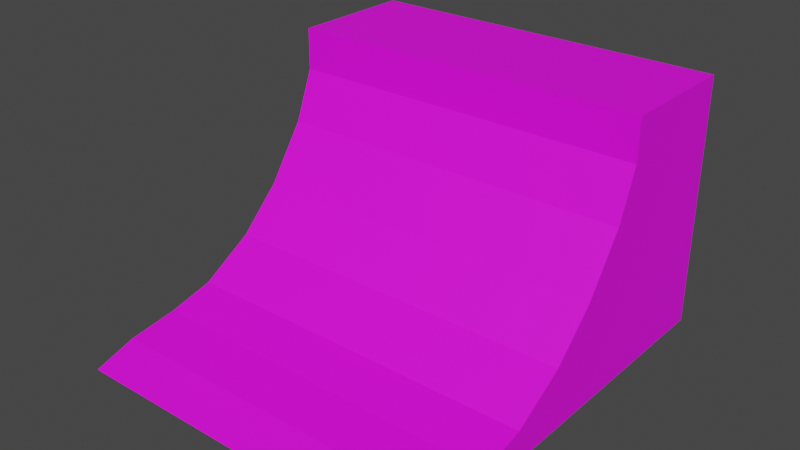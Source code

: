 # Source: ramp.blend  (saved by Blender 2.82.7; exported with 4.5.12 LTS)
import bpy
from mathutils import Matrix  # noqa: F401  (used for matrix-valued properties, if any)

bpy.ops.wm.read_factory_settings(use_empty=True)
scene = bpy.context.scene
scene.name = 'Scene'

# ---- collections
col_collection = bpy.data.collections.new('Collection'); scene.collection.children.link(col_collection)

# ---- images (referenced by path relative to the original .blend; pixels are not part of the script)
import os
ASSET_DIR = os.environ.get("B2B_ASSET_DIR", "")  # directory of the original .blend (textures are referenced by path, not embedded)
HERE = os.path.dirname(os.path.abspath(__file__))  # packed textures are extracted next to this script under _unpacked/

def load_image(name, relpath, width, height, colorspace="sRGB"):
    """Load a texture the original file referenced (path relative to the .blend, or extracted next to this script)."""
    p = next((c for c in (os.path.join(HERE, relpath), os.path.join(ASSET_DIR, relpath)) if relpath and os.path.exists(c)), "")
    if p:
        img = bpy.data.images.load(p, check_existing=True)
        img.name = name
    else:  # same state as the original file: an image datablock whose file is absent (Cycles renders it pink)
        img = bpy.data.images.new(name, width, height)
        img.source = "FILE"
        img.filepath = "//" + (relpath or name)
    img.colorspace_settings.name = colorspace
    return img
img_ramp = load_image('Ramp ', 'Ramp .png', 1024, 1024, 'sRGB')

# ---- materials (node trees are filled in below, after node groups)
mat_material_001 = bpy.data.materials.new('Material.001')
mat_material_001.use_transparent_shadow = False

# ---- material node trees
mat_material_001.use_nodes = True; mat_material_001.node_tree.nodes.clear()
_N = mat_material_001.node_tree.nodes; _L = mat_material_001.node_tree.links
n0 = _N.new('ShaderNodeOutputMaterial'); n0.name = 'Material Output'; n0.location = (300, 300)
n1 = _N.new('ShaderNodeBsdfPrincipled'); n1.name = 'Principled BSDF'; n1.location = (10, 300)
n1.distribution = 'GGX'
n1.subsurface_method = 'BURLEY'
n1.inputs[2].default_value = 0.6167
n1.inputs[3].default_value = 1.45
n1.inputs[13].default_value = 0.45
n1.inputs[27].default_value = (0.0, 0.0, 0.0, 1.0)
n1.inputs[28].default_value = 1.0
n2 = _N.new('ShaderNodeTexImage'); n2.name = 'Image Texture'; n2.location = (-280, 280)
n2.image = img_ramp
_L.new(n1.outputs[0], n0.inputs[0])
_L.new(n2.outputs[0], n1.inputs[0])
n0.is_active_output = True

# ---- world
world_world = bpy.data.worlds.new('World'); scene.world = world_world
world_world.use_nodes = True; world_world.node_tree.nodes.clear()
_N = world_world.node_tree.nodes; _L = world_world.node_tree.links
n0 = _N.new('ShaderNodeOutputWorld'); n0.name = 'World Output'; n0.location = (300, 300)
n1 = _N.new('ShaderNodeBackground'); n1.name = 'Background'; n1.location = (10, 300)
n1.inputs[0].default_value = (0.05088, 0.05088, 0.05088, 1.0)
_L.new(n1.outputs[0], n0.inputs[0])
n0.is_active_output = True
world_world.color = (0.05088, 0.05088, 0.05088)
world_world.use_sun_shadow = False
world_world.sun_shadow_jitter_overblur = 0.0

# ---- meshes
me_cube_001 = bpy.data.meshes.new('Cube.001')
me_cube_001.from_pydata([(-7.0, -1.0, -0.01231), (-7.0, -1.0, 7.988), (-7.0, 3.903, -0.01231), (-7.0, 3.903, 7.988), (7.0, -1.0, -0.01231), (7.0, -1.0, 7.988), (7.0, 3.903, -0.01231), (7.0, 3.903, 7.988), (7.0, -6.824, 1.177), (7.0, -8.573, 0.7536), (-7.0, -10.43, 0.4893), (-7.0, -6.824, 1.177), (-7.0, -4.809, 2.385), (-7.0, -3.206, 3.963), (7.0, -1.756, -0.01231), (7.0, -3.206, -0.01231), (7.0, -4.809, -0.01231), (7.0, -6.824, -0.01231), (7.0, -8.573, -0.01231), (7.0, -10.43, -0.01231), (7.0, -12.0, -0.01231), (-7.0, -12.0, -0.01231), (7.0, -3.206, 3.963), (-7.0, -1.756, -0.01231), (-7.0, -3.206, -0.01231), (-7.0, -4.809, -0.01231), (-7.0, -6.824, -0.01231), (-7.0, -8.573, -0.01231), (-7.0, -10.43, -0.01231), (-7.0, -1.0, 9.579), (-7.0, 3.903, 9.579), (7.0, 3.903, 9.579), (7.0, -1.0, 9.579), (7.0, -4.809, 2.385), (7.0, -10.43, 0.4893), (-7.0, -8.573, 0.7536), (-7.0, -1.756, 6.072), (7.0, -1.756, 6.072)], [], [(0, 1, 3, 2), (2, 3, 7, 6), (6, 7, 5, 4), (16, 33, 8, 17), (2, 6, 4, 0), (3, 1, 29, 30), (35, 27, 28, 10), (1, 5, 32, 29), (9, 35, 10, 34), (18, 9, 34, 19), (14, 37, 22, 15), (15, 22, 33, 16), (12, 25, 26, 11), (36, 23, 24, 13), (1, 0, 23, 36), (11, 26, 27, 35), (13, 24, 25, 12), (4, 5, 37, 14), (17, 8, 9, 18), (34, 10, 21, 20), (22, 13, 12, 33), (8, 11, 35, 9), (28, 19, 20, 21), (5, 1, 36, 37), (19, 34, 20), (10, 28, 21), (37, 36, 13, 22), (0, 4, 14, 23), (23, 14, 15, 24), (24, 15, 16, 25), (25, 16, 17, 26), (26, 17, 18, 27), (27, 18, 19, 28), (31, 30, 29, 32), (33, 12, 11, 8), (7, 3, 30, 31), (5, 7, 31, 32)])
_uv = me_cube_001.uv_layers.new(name='UVMap')
_uv.uv.foreach_set('vector', [0.0, 0.8458, 0.2418, 0.8458, 0.2418, 1.0, 0.0, 1.0, 0.3259, 0.478, 0.08409, 0.478, 0.08409, 0.03783, 0.3259, 0.03783, 0.6301, 0.4707, 0.4389, 0.4707, 0.4389, 0.3489, 0.6301, 0.3489, 0.577, 0.1624, 0.4601, 0.1479, 0.4393, 0.1146, 0.5274, 0.1158, 0.0, 7.496e-08, 0.4231, 0.0, 0.4231, 0.1542, 1.441e-08, 0.1542, 0.2418, 1.0, 0.2418, 0.8458, 0.2899, 0.8458, 0.2899, 1.0, 0.02315, 0.6078, 0.0, 0.6078, 0.0, 0.5494, 0.01516, 0.5494, 0.6657, 0.9402, 0.6657, 0.5, 0.713, 0.5, 0.713, 0.9402, 0.8191, 2.998e-08, 0.8191, 0.4402, 0.7627, 0.4402, 0.7627, 5.997e-08, 0.5277, 0.07505, 0.4497, 0.0853, 0.4453, 0.04398, 0.5138, 0.04708, 0.6352, 0.2872, 0.4302, 0.2526, 0.4209, 0.1802, 0.5755, 0.2053, 0.5755, 0.2053, 0.4209, 0.1802, 0.4601, 0.1479, 0.577, 0.1624, 0.07246, 0.7261, 0.0, 0.7261, 0.0, 0.6627, 0.03595, 0.6627, 0.1839, 0.8221, 0.0, 0.8221, 0.0, 0.7765, 0.1201, 0.7765, 0.2418, 0.8458, 0.0, 0.8458, 0.0, 0.8221, 0.1839, 0.8221, 0.03595, 0.6627, 0.0, 0.6627, 0.0, 0.6078, 0.02315, 0.6078, 0.1201, 0.7765, 0.0, 0.7765, 0.0, 0.7261, 0.07246, 0.7261, 0.6301, 0.3489, 0.4389, 0.3489, 0.4302, 0.2526, 0.6352, 0.2872, 0.5274, 0.1158, 0.4393, 0.1146, 0.4497, 0.0853, 0.5277, 0.07505, 0.7627, 5.997e-08, 0.7627, 0.4402, 0.6533, 0.3808, 0.6526, 0.02662, 1.0, 0.0, 1.0, 0.4402, 0.9414, 0.4402, 0.9414, 2.998e-08, 0.8735, 2.998e-08, 0.8735, 0.4402, 0.8191, 0.4402, 0.8191, 2.998e-08, 7.206e-08, 0.4506, 0.4231, 0.4506, 0.4231, 0.5, 7.206e-08, 0.5, 0.6657, 0.5, 0.6657, 0.9402, 0.6046, 0.9402, 0.6046, 0.5, 0.5138, 0.04708, 0.4453, 0.04398, 0.6526, 0.02662, 0.01516, 0.5494, 0.0, 0.5494, 0.0, 0.5, 0.6046, 0.5, 0.6046, 0.9402, 0.5338, 0.9402, 0.5338, 0.5, 1.441e-08, 0.1542, 0.4231, 0.1542, 0.4231, 0.1779, 1.441e-08, 0.1779, 1.441e-08, 0.1779, 0.4231, 0.1779, 0.4231, 0.2235, 2.882e-08, 0.2235, 2.882e-08, 0.2235, 0.4231, 0.2235, 0.4231, 0.2739, 2.882e-08, 0.2739, 2.882e-08, 0.2739, 0.4231, 0.2739, 0.4231, 0.3373, 5.764e-08, 0.3373, 5.764e-08, 0.3373, 0.4231, 0.3373, 0.4231, 0.3922, 7.206e-08, 0.3922, 7.206e-08, 0.3922, 0.4231, 0.3922, 0.4231, 0.4506, 7.206e-08, 0.4506, 0.8974, 0.536, 0.8974, 0.9762, 0.7536, 0.9762, 0.7536, 0.536, 0.9414, 2.998e-08, 0.9414, 0.4402, 0.8735, 0.4402, 0.8735, 2.998e-08, 0.2899, 0.9402, 0.2899, 0.5, 0.338, 0.5, 0.338, 0.9402, 0.4389, 0.3489, 0.4389, 0.4707, 0.4231, 0.5, 0.4242, 0.3062])
me_cube_001.materials.append(mat_material_001)
me_cube_001.use_remesh_fix_poles = True
me_cube_001.use_remesh_preserve_attributes = False
me_cube_001.use_mirror_vertex_groups = False
me_cube_001.update()

# ---- objects
ob_cube = bpy.data.objects.new('Cube', me_cube_001)

# ---- transforms, parenting, visibility, modifiers, constraints
ob_cube.location = (0.0, 0.0, 0.0)
ob_cube.lineart.crease_threshold = 0.0

# ---- collection membership
col_collection.objects.link(ob_cube)

# ---- scene / render settings (as saved in the file)
scene.frame_start = 1; scene.frame_end = 250; scene.frame_set(1)
scene.render.engine = 'BLENDER_EEVEE_NEXT'
scene.cycles.use_denoising = False
scene.cycles.samples = 128
scene.cycles.sampling_pattern = 'TABULATED_SOBOL'
scene.cycles.use_adaptive_sampling = False
scene.cycles.use_light_tree = False
scene.view_settings.view_transform = 'Filmic'
bpy.context.view_layer.update()

# ---- added for rendering (the .blend has no active camera and no usable light): camera, sun
cam_auto = bpy.data.cameras.new('AutoCamera')
cam_auto.lens = 50.0
cam_auto.sensor_width = 36.0
cam_auto.clip_end = 1000.0
ob_auto_camera = bpy.data.objects.new('AutoCamera', cam_auto)
scene.collection.objects.link(ob_auto_camera)
ob_auto_camera.location = (21.5182, -29.8704, 21.998)
ob_auto_camera.rotation_euler = (1.09748, -7.21219e-08, 0.694738)
scene.camera = ob_auto_camera
light_auto_sun = bpy.data.lights.new('AutoSun', 'SUN')
light_auto_sun.energy = 3.0
light_auto_sun.angle = 0.0523599
ob_auto_sun = bpy.data.objects.new('AutoSun', light_auto_sun)
scene.collection.objects.link(ob_auto_sun)
ob_auto_sun.rotation_euler = (0.872665, 0.174533, 0.523599)
bpy.context.view_layer.update()

